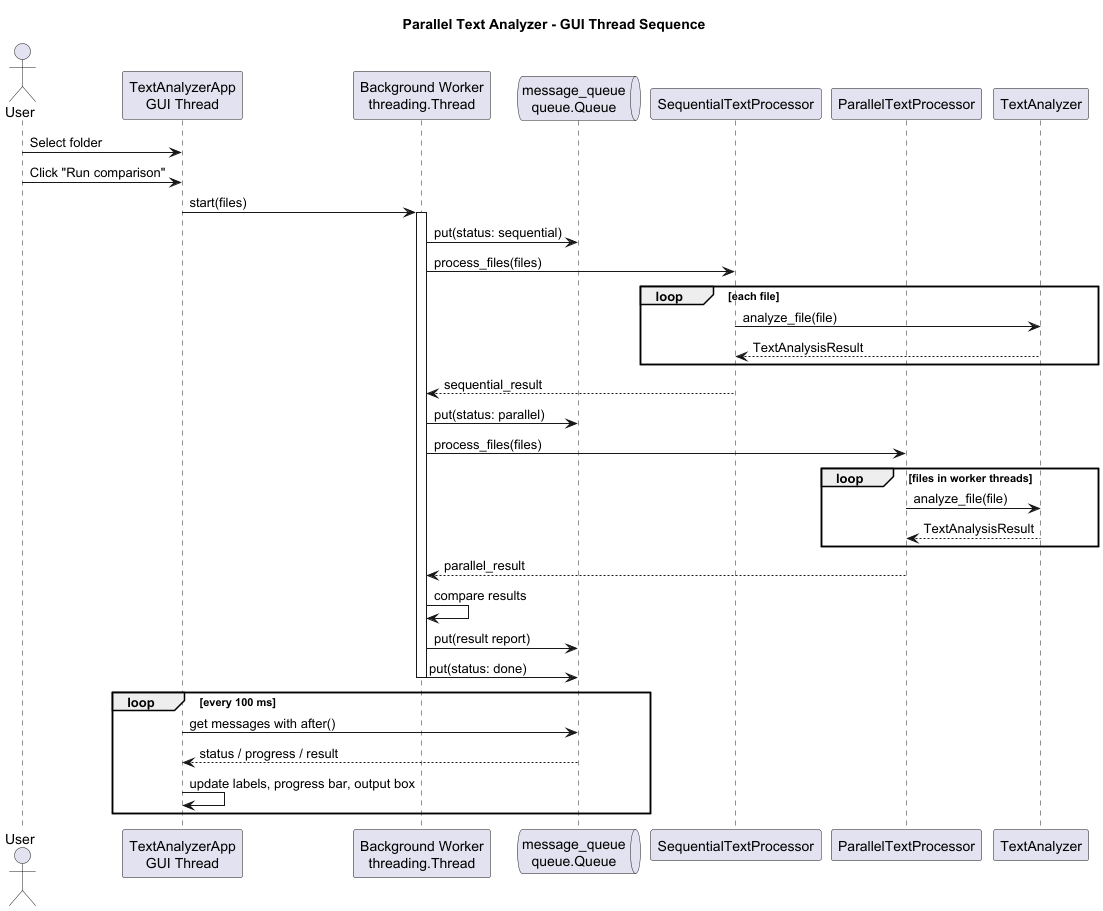

The diagram above was rendered by PlantUML. Its source (embedded in the PNG):
@startuml
title Parallel Text Analyzer - GUI Thread Sequence

actor User
participant "TextAnalyzerApp\nGUI Thread" as GUI
participant "Background Worker\nthreading.Thread" as Worker
queue "message_queue\nqueue.Queue" as Queue
participant "SequentialTextProcessor" as Sequential
participant "ParallelTextProcessor" as Parallel
participant "TextAnalyzer" as Analyzer

User -> GUI : Select folder
User -> GUI : Click "Run comparison"

GUI -> Worker : start(files)
activate Worker

Worker -> Queue : put(status: sequential)
Worker -> Sequential : process_files(files)

loop each file
    Sequential -> Analyzer : analyze_file(file)
    Analyzer --> Sequential : TextAnalysisResult
end

Sequential --> Worker : sequential_result

Worker -> Queue : put(status: parallel)
Worker -> Parallel : process_files(files)

loop files in worker threads
    Parallel -> Analyzer : analyze_file(file)
    Analyzer --> Parallel : TextAnalysisResult
end

Parallel --> Worker : parallel_result

Worker -> Worker : compare results
Worker -> Queue : put(result report)
Worker -> Queue : put(status: done)
deactivate Worker

loop every 100 ms
    GUI -> Queue : get messages with after()
    Queue --> GUI : status / progress / result
    GUI -> GUI : update labels, progress bar, output box
end

@enduml